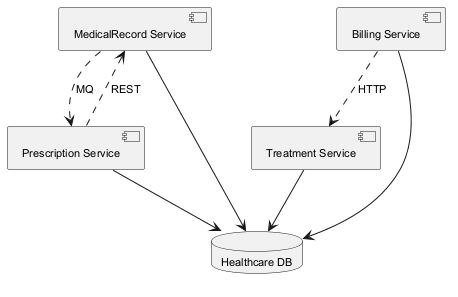

The diagram above was rendered by PlantUML. Its source (embedded in the PNG):
@startuml
skinparam monochrome true
skinparam defaultFontSize 11
component "Treatment Service" as C_TreatmentService
component "MedicalRecord Service" as C_MedicalRecordService
component "Prescription Service" as C_PrescriptionService
component "Billing Service" as C_BillingService
database "Healthcare DB" as DB_healthcare
C_TreatmentService --> DB_healthcare
C_MedicalRecordService --> DB_healthcare
C_PrescriptionService --> DB_healthcare
C_BillingService --> DB_healthcare
C_BillingService ..> C_TreatmentService : HTTP
C_PrescriptionService ..> C_MedicalRecordService : REST
C_MedicalRecordService ..> C_PrescriptionService : MQ
@enduml